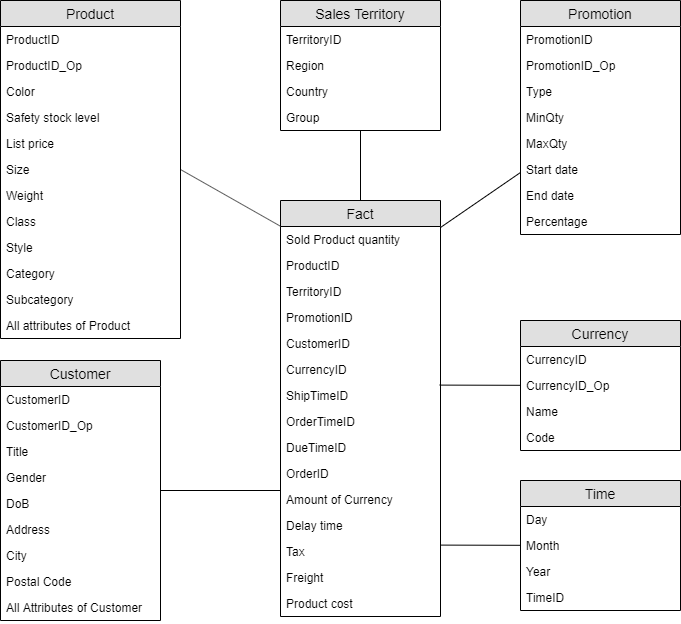

The diagram above was exported from draw.io. Its source (the exported page's mxGraphModel, read from the mxfile embedded in the PNG):
<mxGraphModel dx="1038" dy="548" grid="1" gridSize="10" guides="1" tooltips="1" connect="1" arrows="1" fold="1" page="1" pageScale="1" pageWidth="827" pageHeight="1169" math="0" shadow="0">
  <root>
    <mxCell id="WIyWlLk6GJQsqaUBKTNV-0" />
    <mxCell id="WIyWlLk6GJQsqaUBKTNV-1" parent="WIyWlLk6GJQsqaUBKTNV-0" />
    <mxCell id="iSo0kFIOEdUiMRns_Ry9-0" value="Product" style="swimlane;fontStyle=0;childLayout=stackLayout;horizontal=1;startSize=26;fillColor=#e0e0e0;horizontalStack=0;resizeParent=1;resizeParentMax=0;resizeLast=0;collapsible=1;marginBottom=0;swimlaneFillColor=#ffffff;align=center;fontSize=14;" vertex="1" parent="WIyWlLk6GJQsqaUBKTNV-1">
      <mxGeometry x="74" y="40" width="180" height="338" as="geometry" />
    </mxCell>
    <mxCell id="iSo0kFIOEdUiMRns_Ry9-1" value="ProductID" style="text;strokeColor=none;fillColor=none;spacingLeft=4;spacingRight=4;overflow=hidden;rotatable=0;points=[[0,0.5],[1,0.5]];portConstraint=eastwest;fontSize=12;" vertex="1" parent="iSo0kFIOEdUiMRns_Ry9-0">
      <mxGeometry y="26" width="180" height="26" as="geometry" />
    </mxCell>
    <mxCell id="iSo0kFIOEdUiMRns_Ry9-2" value="ProductID_Op" style="text;strokeColor=none;fillColor=none;spacingLeft=4;spacingRight=4;overflow=hidden;rotatable=0;points=[[0,0.5],[1,0.5]];portConstraint=eastwest;fontSize=12;" vertex="1" parent="iSo0kFIOEdUiMRns_Ry9-0">
      <mxGeometry y="52" width="180" height="26" as="geometry" />
    </mxCell>
    <mxCell id="iSo0kFIOEdUiMRns_Ry9-3" value="Color" style="text;strokeColor=none;fillColor=none;spacingLeft=4;spacingRight=4;overflow=hidden;rotatable=0;points=[[0,0.5],[1,0.5]];portConstraint=eastwest;fontSize=12;" vertex="1" parent="iSo0kFIOEdUiMRns_Ry9-0">
      <mxGeometry y="78" width="180" height="26" as="geometry" />
    </mxCell>
    <mxCell id="iSo0kFIOEdUiMRns_Ry9-4" value="Safety stock level" style="text;strokeColor=none;fillColor=none;spacingLeft=4;spacingRight=4;overflow=hidden;rotatable=0;points=[[0,0.5],[1,0.5]];portConstraint=eastwest;fontSize=12;" vertex="1" parent="iSo0kFIOEdUiMRns_Ry9-0">
      <mxGeometry y="104" width="180" height="26" as="geometry" />
    </mxCell>
    <mxCell id="iSo0kFIOEdUiMRns_Ry9-5" value="List price" style="text;strokeColor=none;fillColor=none;spacingLeft=4;spacingRight=4;overflow=hidden;rotatable=0;points=[[0,0.5],[1,0.5]];portConstraint=eastwest;fontSize=12;" vertex="1" parent="iSo0kFIOEdUiMRns_Ry9-0">
      <mxGeometry y="130" width="180" height="26" as="geometry" />
    </mxCell>
    <mxCell id="iSo0kFIOEdUiMRns_Ry9-6" value="Size" style="text;strokeColor=none;fillColor=none;spacingLeft=4;spacingRight=4;overflow=hidden;rotatable=0;points=[[0,0.5],[1,0.5]];portConstraint=eastwest;fontSize=12;" vertex="1" parent="iSo0kFIOEdUiMRns_Ry9-0">
      <mxGeometry y="156" width="180" height="26" as="geometry" />
    </mxCell>
    <mxCell id="iSo0kFIOEdUiMRns_Ry9-7" value="Weight" style="text;strokeColor=none;fillColor=none;spacingLeft=4;spacingRight=4;overflow=hidden;rotatable=0;points=[[0,0.5],[1,0.5]];portConstraint=eastwest;fontSize=12;" vertex="1" parent="iSo0kFIOEdUiMRns_Ry9-0">
      <mxGeometry y="182" width="180" height="26" as="geometry" />
    </mxCell>
    <mxCell id="iSo0kFIOEdUiMRns_Ry9-8" value="Class" style="text;strokeColor=none;fillColor=none;spacingLeft=4;spacingRight=4;overflow=hidden;rotatable=0;points=[[0,0.5],[1,0.5]];portConstraint=eastwest;fontSize=12;" vertex="1" parent="iSo0kFIOEdUiMRns_Ry9-0">
      <mxGeometry y="208" width="180" height="26" as="geometry" />
    </mxCell>
    <mxCell id="iSo0kFIOEdUiMRns_Ry9-9" value="Style" style="text;strokeColor=none;fillColor=none;spacingLeft=4;spacingRight=4;overflow=hidden;rotatable=0;points=[[0,0.5],[1,0.5]];portConstraint=eastwest;fontSize=12;" vertex="1" parent="iSo0kFIOEdUiMRns_Ry9-0">
      <mxGeometry y="234" width="180" height="26" as="geometry" />
    </mxCell>
    <mxCell id="iSo0kFIOEdUiMRns_Ry9-10" value="Category" style="text;strokeColor=none;fillColor=none;spacingLeft=4;spacingRight=4;overflow=hidden;rotatable=0;points=[[0,0.5],[1,0.5]];portConstraint=eastwest;fontSize=12;" vertex="1" parent="iSo0kFIOEdUiMRns_Ry9-0">
      <mxGeometry y="260" width="180" height="26" as="geometry" />
    </mxCell>
    <mxCell id="iSo0kFIOEdUiMRns_Ry9-11" value="Subcategory" style="text;strokeColor=none;fillColor=none;spacingLeft=4;spacingRight=4;overflow=hidden;rotatable=0;points=[[0,0.5],[1,0.5]];portConstraint=eastwest;fontSize=12;" vertex="1" parent="iSo0kFIOEdUiMRns_Ry9-0">
      <mxGeometry y="286" width="180" height="26" as="geometry" />
    </mxCell>
    <mxCell id="iSo0kFIOEdUiMRns_Ry9-12" value="All attributes of Product" style="text;strokeColor=none;fillColor=none;spacingLeft=4;spacingRight=4;overflow=hidden;rotatable=0;points=[[0,0.5],[1,0.5]];portConstraint=eastwest;fontSize=12;" vertex="1" parent="iSo0kFIOEdUiMRns_Ry9-0">
      <mxGeometry y="312" width="180" height="26" as="geometry" />
    </mxCell>
    <mxCell id="iSo0kFIOEdUiMRns_Ry9-13" value="Sales Territory" style="swimlane;fontStyle=0;childLayout=stackLayout;horizontal=1;startSize=26;fillColor=#e0e0e0;horizontalStack=0;resizeParent=1;resizeParentMax=0;resizeLast=0;collapsible=1;marginBottom=0;swimlaneFillColor=#ffffff;align=center;fontSize=14;" vertex="1" parent="WIyWlLk6GJQsqaUBKTNV-1">
      <mxGeometry x="354" y="40" width="160" height="130" as="geometry" />
    </mxCell>
    <mxCell id="iSo0kFIOEdUiMRns_Ry9-14" value="TerritoryID" style="text;strokeColor=none;fillColor=none;spacingLeft=4;spacingRight=4;overflow=hidden;rotatable=0;points=[[0,0.5],[1,0.5]];portConstraint=eastwest;fontSize=12;" vertex="1" parent="iSo0kFIOEdUiMRns_Ry9-13">
      <mxGeometry y="26" width="160" height="26" as="geometry" />
    </mxCell>
    <mxCell id="iSo0kFIOEdUiMRns_Ry9-15" value="Region" style="text;strokeColor=none;fillColor=none;spacingLeft=4;spacingRight=4;overflow=hidden;rotatable=0;points=[[0,0.5],[1,0.5]];portConstraint=eastwest;fontSize=12;" vertex="1" parent="iSo0kFIOEdUiMRns_Ry9-13">
      <mxGeometry y="52" width="160" height="26" as="geometry" />
    </mxCell>
    <mxCell id="iSo0kFIOEdUiMRns_Ry9-16" value="Country" style="text;strokeColor=none;fillColor=none;spacingLeft=4;spacingRight=4;overflow=hidden;rotatable=0;points=[[0,0.5],[1,0.5]];portConstraint=eastwest;fontSize=12;" vertex="1" parent="iSo0kFIOEdUiMRns_Ry9-13">
      <mxGeometry y="78" width="160" height="26" as="geometry" />
    </mxCell>
    <mxCell id="iSo0kFIOEdUiMRns_Ry9-17" value="Group" style="text;strokeColor=none;fillColor=none;spacingLeft=4;spacingRight=4;overflow=hidden;rotatable=0;points=[[0,0.5],[1,0.5]];portConstraint=eastwest;fontSize=12;" vertex="1" parent="iSo0kFIOEdUiMRns_Ry9-13">
      <mxGeometry y="104" width="160" height="26" as="geometry" />
    </mxCell>
    <mxCell id="iSo0kFIOEdUiMRns_Ry9-18" value="Promotion" style="swimlane;fontStyle=0;childLayout=stackLayout;horizontal=1;startSize=26;fillColor=#e0e0e0;horizontalStack=0;resizeParent=1;resizeParentMax=0;resizeLast=0;collapsible=1;marginBottom=0;swimlaneFillColor=#ffffff;align=center;fontSize=14;" vertex="1" parent="WIyWlLk6GJQsqaUBKTNV-1">
      <mxGeometry x="594" y="40" width="160" height="234" as="geometry" />
    </mxCell>
    <mxCell id="iSo0kFIOEdUiMRns_Ry9-19" value="PromotionID" style="text;strokeColor=none;fillColor=none;spacingLeft=4;spacingRight=4;overflow=hidden;rotatable=0;points=[[0,0.5],[1,0.5]];portConstraint=eastwest;fontSize=12;" vertex="1" parent="iSo0kFIOEdUiMRns_Ry9-18">
      <mxGeometry y="26" width="160" height="26" as="geometry" />
    </mxCell>
    <mxCell id="iSo0kFIOEdUiMRns_Ry9-20" value="PromotionID_Op" style="text;strokeColor=none;fillColor=none;spacingLeft=4;spacingRight=4;overflow=hidden;rotatable=0;points=[[0,0.5],[1,0.5]];portConstraint=eastwest;fontSize=12;" vertex="1" parent="iSo0kFIOEdUiMRns_Ry9-18">
      <mxGeometry y="52" width="160" height="26" as="geometry" />
    </mxCell>
    <mxCell id="iSo0kFIOEdUiMRns_Ry9-21" value="Type" style="text;strokeColor=none;fillColor=none;spacingLeft=4;spacingRight=4;overflow=hidden;rotatable=0;points=[[0,0.5],[1,0.5]];portConstraint=eastwest;fontSize=12;" vertex="1" parent="iSo0kFIOEdUiMRns_Ry9-18">
      <mxGeometry y="78" width="160" height="26" as="geometry" />
    </mxCell>
    <mxCell id="iSo0kFIOEdUiMRns_Ry9-22" value="MinQty" style="text;strokeColor=none;fillColor=none;spacingLeft=4;spacingRight=4;overflow=hidden;rotatable=0;points=[[0,0.5],[1,0.5]];portConstraint=eastwest;fontSize=12;" vertex="1" parent="iSo0kFIOEdUiMRns_Ry9-18">
      <mxGeometry y="104" width="160" height="26" as="geometry" />
    </mxCell>
    <mxCell id="iSo0kFIOEdUiMRns_Ry9-23" value="MaxQty" style="text;strokeColor=none;fillColor=none;spacingLeft=4;spacingRight=4;overflow=hidden;rotatable=0;points=[[0,0.5],[1,0.5]];portConstraint=eastwest;fontSize=12;" vertex="1" parent="iSo0kFIOEdUiMRns_Ry9-18">
      <mxGeometry y="130" width="160" height="26" as="geometry" />
    </mxCell>
    <mxCell id="iSo0kFIOEdUiMRns_Ry9-24" value="Start date" style="text;strokeColor=none;fillColor=none;spacingLeft=4;spacingRight=4;overflow=hidden;rotatable=0;points=[[0,0.5],[1,0.5]];portConstraint=eastwest;fontSize=12;" vertex="1" parent="iSo0kFIOEdUiMRns_Ry9-18">
      <mxGeometry y="156" width="160" height="26" as="geometry" />
    </mxCell>
    <mxCell id="iSo0kFIOEdUiMRns_Ry9-25" value="End date" style="text;strokeColor=none;fillColor=none;spacingLeft=4;spacingRight=4;overflow=hidden;rotatable=0;points=[[0,0.5],[1,0.5]];portConstraint=eastwest;fontSize=12;" vertex="1" parent="iSo0kFIOEdUiMRns_Ry9-18">
      <mxGeometry y="182" width="160" height="26" as="geometry" />
    </mxCell>
    <mxCell id="iSo0kFIOEdUiMRns_Ry9-26" value="Percentage" style="text;strokeColor=none;fillColor=none;spacingLeft=4;spacingRight=4;overflow=hidden;rotatable=0;points=[[0,0.5],[1,0.5]];portConstraint=eastwest;fontSize=12;" vertex="1" parent="iSo0kFIOEdUiMRns_Ry9-18">
      <mxGeometry y="208" width="160" height="26" as="geometry" />
    </mxCell>
    <mxCell id="iSo0kFIOEdUiMRns_Ry9-27" value="Customer" style="swimlane;fontStyle=0;childLayout=stackLayout;horizontal=1;startSize=26;fillColor=#e0e0e0;horizontalStack=0;resizeParent=1;resizeParentMax=0;resizeLast=0;collapsible=1;marginBottom=0;swimlaneFillColor=#ffffff;align=center;fontSize=14;" vertex="1" parent="WIyWlLk6GJQsqaUBKTNV-1">
      <mxGeometry x="74" y="400" width="160" height="260" as="geometry" />
    </mxCell>
    <mxCell id="iSo0kFIOEdUiMRns_Ry9-28" value="CustomerID" style="text;strokeColor=none;fillColor=none;spacingLeft=4;spacingRight=4;overflow=hidden;rotatable=0;points=[[0,0.5],[1,0.5]];portConstraint=eastwest;fontSize=12;" vertex="1" parent="iSo0kFIOEdUiMRns_Ry9-27">
      <mxGeometry y="26" width="160" height="26" as="geometry" />
    </mxCell>
    <mxCell id="iSo0kFIOEdUiMRns_Ry9-29" value="CustomerID_Op" style="text;strokeColor=none;fillColor=none;spacingLeft=4;spacingRight=4;overflow=hidden;rotatable=0;points=[[0,0.5],[1,0.5]];portConstraint=eastwest;fontSize=12;" vertex="1" parent="iSo0kFIOEdUiMRns_Ry9-27">
      <mxGeometry y="52" width="160" height="26" as="geometry" />
    </mxCell>
    <mxCell id="iSo0kFIOEdUiMRns_Ry9-30" value="Title&#10;" style="text;strokeColor=none;fillColor=none;spacingLeft=4;spacingRight=4;overflow=hidden;rotatable=0;points=[[0,0.5],[1,0.5]];portConstraint=eastwest;fontSize=12;" vertex="1" parent="iSo0kFIOEdUiMRns_Ry9-27">
      <mxGeometry y="78" width="160" height="26" as="geometry" />
    </mxCell>
    <mxCell id="iSo0kFIOEdUiMRns_Ry9-31" value="Gender" style="text;strokeColor=none;fillColor=none;spacingLeft=4;spacingRight=4;overflow=hidden;rotatable=0;points=[[0,0.5],[1,0.5]];portConstraint=eastwest;fontSize=12;" vertex="1" parent="iSo0kFIOEdUiMRns_Ry9-27">
      <mxGeometry y="104" width="160" height="26" as="geometry" />
    </mxCell>
    <mxCell id="iSo0kFIOEdUiMRns_Ry9-32" value="DoB" style="text;strokeColor=none;fillColor=none;spacingLeft=4;spacingRight=4;overflow=hidden;rotatable=0;points=[[0,0.5],[1,0.5]];portConstraint=eastwest;fontSize=12;" vertex="1" parent="iSo0kFIOEdUiMRns_Ry9-27">
      <mxGeometry y="130" width="160" height="26" as="geometry" />
    </mxCell>
    <mxCell id="iSo0kFIOEdUiMRns_Ry9-33" value="Address" style="text;strokeColor=none;fillColor=none;spacingLeft=4;spacingRight=4;overflow=hidden;rotatable=0;points=[[0,0.5],[1,0.5]];portConstraint=eastwest;fontSize=12;" vertex="1" parent="iSo0kFIOEdUiMRns_Ry9-27">
      <mxGeometry y="156" width="160" height="26" as="geometry" />
    </mxCell>
    <mxCell id="iSo0kFIOEdUiMRns_Ry9-34" value="City" style="text;strokeColor=none;fillColor=none;spacingLeft=4;spacingRight=4;overflow=hidden;rotatable=0;points=[[0,0.5],[1,0.5]];portConstraint=eastwest;fontSize=12;" vertex="1" parent="iSo0kFIOEdUiMRns_Ry9-27">
      <mxGeometry y="182" width="160" height="26" as="geometry" />
    </mxCell>
    <mxCell id="iSo0kFIOEdUiMRns_Ry9-35" value="Postal Code" style="text;strokeColor=none;fillColor=none;spacingLeft=4;spacingRight=4;overflow=hidden;rotatable=0;points=[[0,0.5],[1,0.5]];portConstraint=eastwest;fontSize=12;" vertex="1" parent="iSo0kFIOEdUiMRns_Ry9-27">
      <mxGeometry y="208" width="160" height="26" as="geometry" />
    </mxCell>
    <mxCell id="iSo0kFIOEdUiMRns_Ry9-36" value="All Attributes of Customer" style="text;strokeColor=none;fillColor=none;spacingLeft=4;spacingRight=4;overflow=hidden;rotatable=0;points=[[0,0.5],[1,0.5]];portConstraint=eastwest;fontSize=12;" vertex="1" parent="iSo0kFIOEdUiMRns_Ry9-27">
      <mxGeometry y="234" width="160" height="26" as="geometry" />
    </mxCell>
    <mxCell id="iSo0kFIOEdUiMRns_Ry9-37" value="Currency" style="swimlane;fontStyle=0;childLayout=stackLayout;horizontal=1;startSize=26;fillColor=#e0e0e0;horizontalStack=0;resizeParent=1;resizeParentMax=0;resizeLast=0;collapsible=1;marginBottom=0;swimlaneFillColor=#ffffff;align=center;fontSize=14;" vertex="1" parent="WIyWlLk6GJQsqaUBKTNV-1">
      <mxGeometry x="594" y="360" width="160" height="130" as="geometry" />
    </mxCell>
    <mxCell id="iSo0kFIOEdUiMRns_Ry9-38" value="CurrencyID" style="text;strokeColor=none;fillColor=none;spacingLeft=4;spacingRight=4;overflow=hidden;rotatable=0;points=[[0,0.5],[1,0.5]];portConstraint=eastwest;fontSize=12;" vertex="1" parent="iSo0kFIOEdUiMRns_Ry9-37">
      <mxGeometry y="26" width="160" height="26" as="geometry" />
    </mxCell>
    <mxCell id="iSo0kFIOEdUiMRns_Ry9-39" value="CurrencyID_Op" style="text;strokeColor=none;fillColor=none;spacingLeft=4;spacingRight=4;overflow=hidden;rotatable=0;points=[[0,0.5],[1,0.5]];portConstraint=eastwest;fontSize=12;" vertex="1" parent="iSo0kFIOEdUiMRns_Ry9-37">
      <mxGeometry y="52" width="160" height="26" as="geometry" />
    </mxCell>
    <mxCell id="iSo0kFIOEdUiMRns_Ry9-40" value="Name" style="text;strokeColor=none;fillColor=none;spacingLeft=4;spacingRight=4;overflow=hidden;rotatable=0;points=[[0,0.5],[1,0.5]];portConstraint=eastwest;fontSize=12;" vertex="1" parent="iSo0kFIOEdUiMRns_Ry9-37">
      <mxGeometry y="78" width="160" height="26" as="geometry" />
    </mxCell>
    <mxCell id="iSo0kFIOEdUiMRns_Ry9-41" value="Code" style="text;strokeColor=none;fillColor=none;spacingLeft=4;spacingRight=4;overflow=hidden;rotatable=0;points=[[0,0.5],[1,0.5]];portConstraint=eastwest;fontSize=12;" vertex="1" parent="iSo0kFIOEdUiMRns_Ry9-37">
      <mxGeometry y="104" width="160" height="26" as="geometry" />
    </mxCell>
    <mxCell id="iSo0kFIOEdUiMRns_Ry9-42" value="Fact" style="swimlane;fontStyle=0;childLayout=stackLayout;horizontal=1;startSize=26;fillColor=#e0e0e0;horizontalStack=0;resizeParent=1;resizeParentMax=0;resizeLast=0;collapsible=1;marginBottom=0;swimlaneFillColor=#ffffff;align=center;fontSize=14;" vertex="1" parent="WIyWlLk6GJQsqaUBKTNV-1">
      <mxGeometry x="354" y="240" width="160" height="416" as="geometry" />
    </mxCell>
    <mxCell id="iSo0kFIOEdUiMRns_Ry9-43" value="Sold Product quantity" style="text;strokeColor=none;fillColor=none;spacingLeft=4;spacingRight=4;overflow=hidden;rotatable=0;points=[[0,0.5],[1,0.5]];portConstraint=eastwest;fontSize=12;" vertex="1" parent="iSo0kFIOEdUiMRns_Ry9-42">
      <mxGeometry y="26" width="160" height="26" as="geometry" />
    </mxCell>
    <mxCell id="iSo0kFIOEdUiMRns_Ry9-44" value="ProductID" style="text;strokeColor=none;fillColor=none;spacingLeft=4;spacingRight=4;overflow=hidden;rotatable=0;points=[[0,0.5],[1,0.5]];portConstraint=eastwest;fontSize=12;" vertex="1" parent="iSo0kFIOEdUiMRns_Ry9-42">
      <mxGeometry y="52" width="160" height="26" as="geometry" />
    </mxCell>
    <mxCell id="iSo0kFIOEdUiMRns_Ry9-45" value="TerritoryID" style="text;strokeColor=none;fillColor=none;spacingLeft=4;spacingRight=4;overflow=hidden;rotatable=0;points=[[0,0.5],[1,0.5]];portConstraint=eastwest;fontSize=12;" vertex="1" parent="iSo0kFIOEdUiMRns_Ry9-42">
      <mxGeometry y="78" width="160" height="26" as="geometry" />
    </mxCell>
    <mxCell id="iSo0kFIOEdUiMRns_Ry9-46" value="PromotionID" style="text;strokeColor=none;fillColor=none;spacingLeft=4;spacingRight=4;overflow=hidden;rotatable=0;points=[[0,0.5],[1,0.5]];portConstraint=eastwest;fontSize=12;" vertex="1" parent="iSo0kFIOEdUiMRns_Ry9-42">
      <mxGeometry y="104" width="160" height="26" as="geometry" />
    </mxCell>
    <mxCell id="iSo0kFIOEdUiMRns_Ry9-47" value="CustomerID" style="text;strokeColor=none;fillColor=none;spacingLeft=4;spacingRight=4;overflow=hidden;rotatable=0;points=[[0,0.5],[1,0.5]];portConstraint=eastwest;fontSize=12;" vertex="1" parent="iSo0kFIOEdUiMRns_Ry9-42">
      <mxGeometry y="130" width="160" height="26" as="geometry" />
    </mxCell>
    <mxCell id="iSo0kFIOEdUiMRns_Ry9-48" value="CurrencyID" style="text;strokeColor=none;fillColor=none;spacingLeft=4;spacingRight=4;overflow=hidden;rotatable=0;points=[[0,0.5],[1,0.5]];portConstraint=eastwest;fontSize=12;" vertex="1" parent="iSo0kFIOEdUiMRns_Ry9-42">
      <mxGeometry y="156" width="160" height="26" as="geometry" />
    </mxCell>
    <mxCell id="iSo0kFIOEdUiMRns_Ry9-49" value="ShipTimeID" style="text;strokeColor=none;fillColor=none;spacingLeft=4;spacingRight=4;overflow=hidden;rotatable=0;points=[[0,0.5],[1,0.5]];portConstraint=eastwest;fontSize=12;" vertex="1" parent="iSo0kFIOEdUiMRns_Ry9-42">
      <mxGeometry y="182" width="160" height="26" as="geometry" />
    </mxCell>
    <mxCell id="iSo0kFIOEdUiMRns_Ry9-50" value="OrderTimeID" style="text;strokeColor=none;fillColor=none;spacingLeft=4;spacingRight=4;overflow=hidden;rotatable=0;points=[[0,0.5],[1,0.5]];portConstraint=eastwest;fontSize=12;" vertex="1" parent="iSo0kFIOEdUiMRns_Ry9-42">
      <mxGeometry y="208" width="160" height="26" as="geometry" />
    </mxCell>
    <mxCell id="iSo0kFIOEdUiMRns_Ry9-51" value="DueTimeID" style="text;strokeColor=none;fillColor=none;spacingLeft=4;spacingRight=4;overflow=hidden;rotatable=0;points=[[0,0.5],[1,0.5]];portConstraint=eastwest;fontSize=12;" vertex="1" parent="iSo0kFIOEdUiMRns_Ry9-42">
      <mxGeometry y="234" width="160" height="26" as="geometry" />
    </mxCell>
    <mxCell id="iSo0kFIOEdUiMRns_Ry9-52" value="OrderID" style="text;strokeColor=none;fillColor=none;spacingLeft=4;spacingRight=4;overflow=hidden;rotatable=0;points=[[0,0.5],[1,0.5]];portConstraint=eastwest;fontSize=12;" vertex="1" parent="iSo0kFIOEdUiMRns_Ry9-42">
      <mxGeometry y="260" width="160" height="26" as="geometry" />
    </mxCell>
    <mxCell id="iSo0kFIOEdUiMRns_Ry9-53" value="Amount of Currency" style="text;strokeColor=none;fillColor=none;spacingLeft=4;spacingRight=4;overflow=hidden;rotatable=0;points=[[0,0.5],[1,0.5]];portConstraint=eastwest;fontSize=12;" vertex="1" parent="iSo0kFIOEdUiMRns_Ry9-42">
      <mxGeometry y="286" width="160" height="26" as="geometry" />
    </mxCell>
    <mxCell id="iSo0kFIOEdUiMRns_Ry9-54" value="Delay time" style="text;strokeColor=none;fillColor=none;spacingLeft=4;spacingRight=4;overflow=hidden;rotatable=0;points=[[0,0.5],[1,0.5]];portConstraint=eastwest;fontSize=12;" vertex="1" parent="iSo0kFIOEdUiMRns_Ry9-42">
      <mxGeometry y="312" width="160" height="26" as="geometry" />
    </mxCell>
    <mxCell id="iSo0kFIOEdUiMRns_Ry9-55" value="Tax" style="text;strokeColor=none;fillColor=none;spacingLeft=4;spacingRight=4;overflow=hidden;rotatable=0;points=[[0,0.5],[1,0.5]];portConstraint=eastwest;fontSize=12;" vertex="1" parent="iSo0kFIOEdUiMRns_Ry9-42">
      <mxGeometry y="338" width="160" height="26" as="geometry" />
    </mxCell>
    <mxCell id="iSo0kFIOEdUiMRns_Ry9-56" value="Freight" style="text;strokeColor=none;fillColor=none;spacingLeft=4;spacingRight=4;overflow=hidden;rotatable=0;points=[[0,0.5],[1,0.5]];portConstraint=eastwest;fontSize=12;" vertex="1" parent="iSo0kFIOEdUiMRns_Ry9-42">
      <mxGeometry y="364" width="160" height="26" as="geometry" />
    </mxCell>
    <mxCell id="iSo0kFIOEdUiMRns_Ry9-57" value="Product cost" style="text;strokeColor=none;fillColor=none;spacingLeft=4;spacingRight=4;overflow=hidden;rotatable=0;points=[[0,0.5],[1,0.5]];portConstraint=eastwest;fontSize=12;" vertex="1" parent="iSo0kFIOEdUiMRns_Ry9-42">
      <mxGeometry y="390" width="160" height="26" as="geometry" />
    </mxCell>
    <mxCell id="iSo0kFIOEdUiMRns_Ry9-58" value="" style="endArrow=none;html=1;exitX=1;exitY=0.5;exitDx=0;exitDy=0;entryX=0.005;entryY=0.008;entryDx=0;entryDy=0;entryPerimeter=0;" edge="1" parent="WIyWlLk6GJQsqaUBKTNV-1" source="iSo0kFIOEdUiMRns_Ry9-6" target="iSo0kFIOEdUiMRns_Ry9-43">
      <mxGeometry width="50" height="50" relative="1" as="geometry">
        <mxPoint x="264" y="220" as="sourcePoint" />
        <mxPoint x="314" y="170" as="targetPoint" />
      </mxGeometry>
    </mxCell>
    <mxCell id="iSo0kFIOEdUiMRns_Ry9-59" value="" style="endArrow=none;html=1;" edge="1" parent="WIyWlLk6GJQsqaUBKTNV-1" source="iSo0kFIOEdUiMRns_Ry9-42" target="iSo0kFIOEdUiMRns_Ry9-13">
      <mxGeometry width="50" height="50" relative="1" as="geometry">
        <mxPoint x="284" y="200" as="sourcePoint" />
        <mxPoint x="334" y="150" as="targetPoint" />
      </mxGeometry>
    </mxCell>
    <mxCell id="iSo0kFIOEdUiMRns_Ry9-60" value="" style="endArrow=none;html=1;exitX=1;exitY=0.038;exitDx=0;exitDy=0;exitPerimeter=0;" edge="1" parent="WIyWlLk6GJQsqaUBKTNV-1" source="iSo0kFIOEdUiMRns_Ry9-43" target="iSo0kFIOEdUiMRns_Ry9-18">
      <mxGeometry width="50" height="50" relative="1" as="geometry">
        <mxPoint x="604" y="330" as="sourcePoint" />
        <mxPoint x="674" y="270" as="targetPoint" />
      </mxGeometry>
    </mxCell>
    <mxCell id="iSo0kFIOEdUiMRns_Ry9-61" value="" style="endArrow=none;html=1;exitX=0.995;exitY=0.1;exitDx=0;exitDy=0;exitPerimeter=0;" edge="1" parent="WIyWlLk6GJQsqaUBKTNV-1" source="iSo0kFIOEdUiMRns_Ry9-49" target="iSo0kFIOEdUiMRns_Ry9-37">
      <mxGeometry width="50" height="50" relative="1" as="geometry">
        <mxPoint x="520" y="425" as="sourcePoint" />
        <mxPoint x="684" y="330" as="targetPoint" />
      </mxGeometry>
    </mxCell>
    <mxCell id="iSo0kFIOEdUiMRns_Ry9-62" value="" style="endArrow=none;html=1;exitX=0;exitY=0.154;exitDx=0;exitDy=0;exitPerimeter=0;" edge="1" parent="WIyWlLk6GJQsqaUBKTNV-1" source="iSo0kFIOEdUiMRns_Ry9-53" target="iSo0kFIOEdUiMRns_Ry9-27">
      <mxGeometry width="50" height="50" relative="1" as="geometry">
        <mxPoint x="534" y="271.33333333333326" as="sourcePoint" />
        <mxPoint x="614" y="217.66666666666663" as="targetPoint" />
      </mxGeometry>
    </mxCell>
    <mxCell id="iSo0kFIOEdUiMRns_Ry9-63" value="Time" style="swimlane;fontStyle=0;childLayout=stackLayout;horizontal=1;startSize=26;fillColor=#e0e0e0;horizontalStack=0;resizeParent=1;resizeParentMax=0;resizeLast=0;collapsible=1;marginBottom=0;swimlaneFillColor=#ffffff;align=center;fontSize=14;" vertex="1" parent="WIyWlLk6GJQsqaUBKTNV-1">
      <mxGeometry x="594" y="520" width="160" height="130" as="geometry" />
    </mxCell>
    <mxCell id="iSo0kFIOEdUiMRns_Ry9-64" value="Day" style="text;strokeColor=none;fillColor=none;spacingLeft=4;spacingRight=4;overflow=hidden;rotatable=0;points=[[0,0.5],[1,0.5]];portConstraint=eastwest;fontSize=12;" vertex="1" parent="iSo0kFIOEdUiMRns_Ry9-63">
      <mxGeometry y="26" width="160" height="26" as="geometry" />
    </mxCell>
    <mxCell id="iSo0kFIOEdUiMRns_Ry9-65" value="Month" style="text;strokeColor=none;fillColor=none;spacingLeft=4;spacingRight=4;overflow=hidden;rotatable=0;points=[[0,0.5],[1,0.5]];portConstraint=eastwest;fontSize=12;" vertex="1" parent="iSo0kFIOEdUiMRns_Ry9-63">
      <mxGeometry y="52" width="160" height="26" as="geometry" />
    </mxCell>
    <mxCell id="iSo0kFIOEdUiMRns_Ry9-66" value="Year" style="text;strokeColor=none;fillColor=none;spacingLeft=4;spacingRight=4;overflow=hidden;rotatable=0;points=[[0,0.5],[1,0.5]];portConstraint=eastwest;fontSize=12;" vertex="1" parent="iSo0kFIOEdUiMRns_Ry9-63">
      <mxGeometry y="78" width="160" height="26" as="geometry" />
    </mxCell>
    <mxCell id="iSo0kFIOEdUiMRns_Ry9-67" value="TimeID" style="text;strokeColor=none;fillColor=none;spacingLeft=4;spacingRight=4;overflow=hidden;rotatable=0;points=[[0,0.5],[1,0.5]];portConstraint=eastwest;fontSize=12;" vertex="1" parent="iSo0kFIOEdUiMRns_Ry9-63">
      <mxGeometry y="104" width="160" height="26" as="geometry" />
    </mxCell>
    <mxCell id="iSo0kFIOEdUiMRns_Ry9-69" value="" style="endArrow=none;html=1;exitX=1.005;exitY=0.254;exitDx=0;exitDy=0;exitPerimeter=0;" edge="1" parent="WIyWlLk6GJQsqaUBKTNV-1" source="iSo0kFIOEdUiMRns_Ry9-55" target="iSo0kFIOEdUiMRns_Ry9-63">
      <mxGeometry width="50" height="50" relative="1" as="geometry">
        <mxPoint x="524" y="451.6666666666665" as="sourcePoint" />
        <mxPoint x="611.4418604651164" y="530" as="targetPoint" />
      </mxGeometry>
    </mxCell>
  </root>
</mxGraphModel>